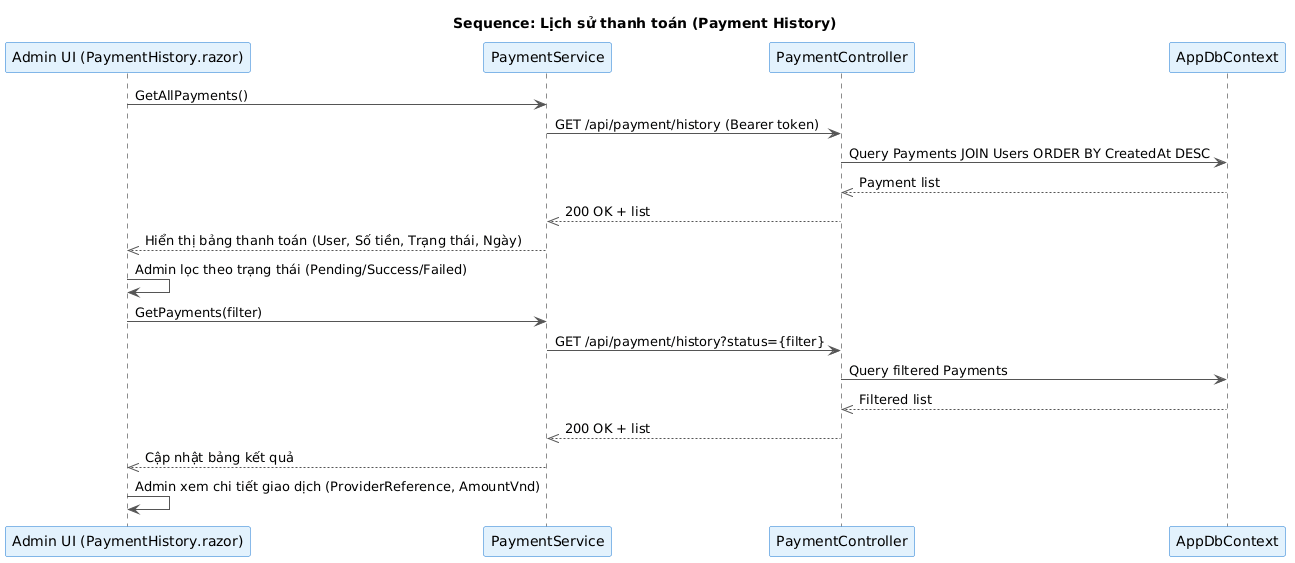

The diagram above was rendered by PlantUML. Its source (embedded in the PNG):
@startuml
title Sequence: Lịch sử thanh toán (Payment History)

skinparam ParticipantBackgroundColor #E3F2FD
skinparam ParticipantBorderColor #1976D2
skinparam ArrowColor #555555
skinparam NoteBackgroundColor #FFF9C4
skinparam NoteBorderColor #FBC02D

participant "Admin UI (PaymentHistory.razor)" as UI
participant "PaymentService" as Svc
participant "PaymentController" as API
participant "AppDbContext" as DB

UI -> Svc : GetAllPayments()
Svc -> API : GET /api/payment/history (Bearer token)
API -> DB : Query Payments JOIN Users ORDER BY CreatedAt DESC
DB -->> API : Payment list
API -->> Svc : 200 OK + list
Svc -->> UI : Hiển thị bảng thanh toán (User, Số tiền, Trạng thái, Ngày)

UI -> UI : Admin lọc theo trạng thái (Pending/Success/Failed)
UI -> Svc : GetPayments(filter)
Svc -> API : GET /api/payment/history?status={filter}
API -> DB : Query filtered Payments
DB -->> API : Filtered list
API -->> Svc : 200 OK + list
Svc -->> UI : Cập nhật bảng kết quả

UI -> UI : Admin xem chi tiết giao dịch (ProviderReference, AmountVnd)
@enduml